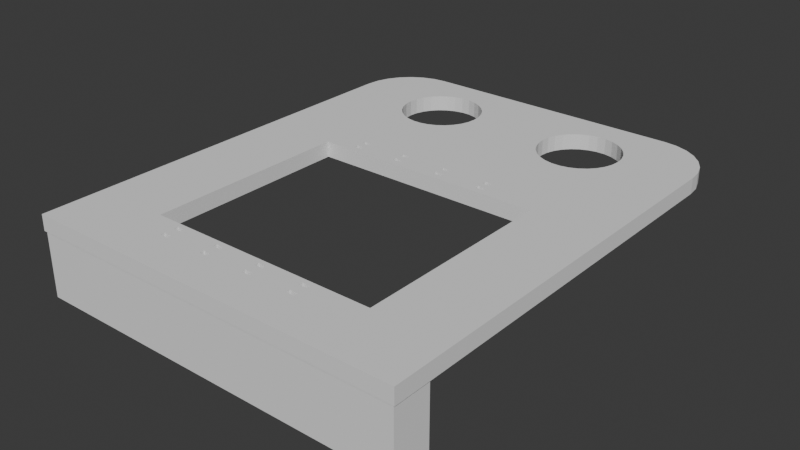 # Source: hanger.blend  (saved by Blender 4.5.90; exported with 4.5.12 LTS)
import bpy
from mathutils import Matrix  # noqa: F401  (used for matrix-valued properties, if any)

bpy.ops.wm.read_factory_settings(use_empty=True)
scene = bpy.context.scene
scene.name = 'Scene'

# ---- collections
col_collection = bpy.data.collections.new('Collection'); scene.collection.children.link(col_collection)

# ---- world
world_world = bpy.data.worlds.new('World'); scene.world = world_world
world_world.use_nodes = True; world_world.node_tree.nodes.clear()
_N = world_world.node_tree.nodes; _L = world_world.node_tree.links
n0 = _N.new('ShaderNodeOutputWorld'); n0.name = 'World Output'; n0.location = (200, 100)
n1 = _N.new('ShaderNodeBackground'); n1.name = 'Background'; n1.location = (-200, 100)
n1.inputs[0].default_value = (0.05088, 0.05088, 0.05088, 1.0)
_L.new(n1.outputs[0], n0.inputs[0])
n0.is_active_output = True
world_world.color = (0.05088, 0.05088, 0.05088)
world_world.sun_shadow_jitter_overblur = 0.0

# ---- meshes
me_hanger = bpy.data.meshes.new('hanger')
me_hanger.from_pydata([(-27.65, -25.65, 2.5), (-27.65, -24.25, -2.5), (-27.65, -24.25, 2.5), (-27.65, -25.65, -2.5), (-24.95, -25.65, -2.5), (-24.95, -24.25, 2.5), (-24.95, -24.25, -2.5), (-24.95, -25.65, 2.5), (-12.65, -25.65, 2.5), (-12.65, -24.25, -2.5), (-12.65, -24.25, 2.5), (-12.65, -25.65, -2.5), (-9.95, -25.65, -2.5), (-9.95, -24.25, 2.5), (-9.95, -24.25, -2.5), (-9.95, -25.65, 2.5), (2.35, -25.65, 2.5), (2.35, -24.25, -2.5), (2.35, -24.25, 2.5), (2.35, -25.65, -2.5), (5.05, -25.65, -2.5), (5.05, -24.25, 2.5), (5.05, -24.25, -2.5), (5.05, -25.65, 2.5), (17.35, -25.65, 2.5), (17.35, -24.25, -2.5), (17.35, -24.25, 2.5), (17.35, -25.65, -2.5), (20.05, -25.65, -2.5), (20.05, -24.25, 2.5), (20.05, -24.25, -2.5), (20.05, -25.65, 2.5), (-27.65, -22.15, 2.5), (-27.65, -20.75, -2.5), (-27.65, -20.75, 2.5), (-27.65, -22.15, -2.5), (-24.95, -22.15, -2.5), (-24.95, -20.75, 2.5), (-24.95, -20.75, -2.5), (-24.95, -22.15, 2.5), (-12.65, -22.15, 2.5), (-12.65, -20.75, -2.5), (-12.65, -20.75, 2.5), (-12.65, -22.15, -2.5), (-9.95, -22.15, -2.5), (-9.95, -20.75, 2.5), (-9.95, -20.75, -2.5), (-9.95, -22.15, 2.5), (2.35, -22.15, 2.5), (2.35, -20.75, -2.5), (2.35, -20.75, 2.5), (2.35, -22.15, -2.5), (5.05, -22.15, -2.5), (5.05, -20.75, 2.5), (5.05, -20.75, -2.5), (5.05, -22.15, 2.5), (17.35, -22.15, 2.5), (17.35, -20.75, -2.5), (17.35, -20.75, 2.5), (17.35, -22.15, -2.5), (20.05, -22.15, -2.5), (20.05, -20.75, 2.5), (20.05, -20.75, -2.5), (20.05, -22.15, 2.5), (-27.65, -95.55, 2.5), (-27.65, -94.15, -2.5), (-27.65, -94.15, 2.5), (-27.65, -95.55, -2.5), (-24.95, -95.55, -2.5), (-24.95, -94.15, 2.5), (-24.95, -94.15, -2.5), (-24.95, -95.55, 2.5), (-12.65, -95.55, 2.5), (-12.65, -94.15, -2.5), (-12.65, -94.15, 2.5), (-12.65, -95.55, -2.5), (-9.95, -95.55, -2.5), (-9.95, -94.15, 2.5), (-9.95, -94.15, -2.5), (-9.95, -95.55, 2.5), (2.35, -95.55, 2.5), (2.35, -94.15, -2.5), (2.35, -94.15, 2.5), (2.35, -95.55, -2.5), (5.05, -95.55, -2.5), (5.05, -94.15, 2.5), (5.05, -94.15, -2.5), (5.05, -95.55, 2.5), (17.35, -95.55, 2.5), (17.35, -94.15, -2.5), (17.35, -94.15, 2.5), (17.35, -95.55, -2.5), (20.05, -95.55, -2.5), (20.05, -94.15, 2.5), (20.05, -94.15, -2.5), (20.05, -95.55, 2.5), (-27.65, -99.9, 2.5), (-27.65, -98.5, -2.5), (-27.65, -98.5, 2.5), (-27.65, -99.9, -2.5), (-24.95, -99.9, -2.5), (-24.95, -98.5, 2.5), (-24.95, -98.5, -2.5), (-24.95, -99.9, 2.5), (-12.65, -99.9, 2.5), (-12.65, -98.5, -2.5), (-12.65, -98.5, 2.5), (-12.65, -99.9, -2.5), (-9.95, -99.9, -2.5), (-9.95, -98.5, 2.5), (-9.95, -98.5, -2.5), (-9.95, -99.9, 2.5), (2.35, -99.9, 2.5), (2.35, -98.5, -2.5), (2.35, -98.5, 2.5), (2.35, -99.9, -2.5), (5.05, -99.9, -2.5), (5.05, -98.5, 2.5), (5.05, -98.5, -2.5), (5.05, -99.9, 2.5), (17.35, -99.9, 2.5), (17.35, -98.5, -2.5), (17.35, -98.5, 2.5), (17.35, -99.9, -2.5), (20.05, -99.9, -2.5), (20.05, -98.5, 2.5), (20.05, -98.5, -2.5), (20.05, -99.9, 2.5), (-61.0, -112.5, -2.5), (-61.0, -112.5, 2.5), (-27.36, 2.071, 2.5), (-24.64, 2.071, 2.5), (-36.6, -27.82, 2.5), (-32.5, 3.742, 2.5), (-30.02, 2.636, 2.5), (37.17, -92.68, 2.5), (-36.6, -92.68, 2.5), (21.98, 2.636, 2.5), (19.5, 3.742, 2.5), (17.3, 5.339, 2.5), (36.52, 7.359, 2.5), (37.17, -27.82, 2.5), (37.88, 9.712, 2.5), (34.7, 5.339, 2.5), (32.5, 3.742, 2.5), (30.02, 2.636, 2.5), (27.36, 2.071, 2.5), (24.64, 2.071, 2.5), (15.48, 7.359, 2.5), (-15.48, 7.359, 2.5), (14.12, 9.712, 2.5), (-14.12, 9.712, 2.5), (13.28, 12.3, 2.5), (-13.28, 12.3, 2.5), (13.0, 15.0, 2.5), (-17.3, 5.339, 2.5), (-19.5, 3.742, 2.5), (-21.98, 2.636, 2.5), (-34.7, 5.339, 2.5), (-36.52, 7.359, 2.5), (-37.88, 9.712, 2.5), (38.72, 12.3, 2.5), (61.0, 14.91, -2.5), (39.0, 15.0, 2.5), (38.72, 17.7, 2.5), (37.88, 20.29, 2.5), (36.52, 22.64, 2.5), (34.7, 24.66, 2.5), (32.5, 26.26, 2.5), (30.02, 27.36, 2.5), (27.36, 27.93, 2.5), (24.64, 27.93, 2.5), (-24.64, 27.93, 2.5), (-13.0, 15.0, 2.5), (13.28, 17.7, 2.5), (-13.28, 17.7, 2.5), (14.12, 20.29, 2.5), (-14.12, 20.29, 2.5), (15.48, 22.64, 2.5), (-15.48, 22.64, 2.5), (17.3, 24.66, 2.5), (-17.3, 24.66, 2.5), (19.5, 26.26, 2.5), (-19.5, 26.26, 2.5), (21.98, 27.36, 2.5), (-21.98, 27.36, 2.5), (-38.72, 17.7, 2.5), (-39.0, 15.0, 2.5), (-37.88, 20.29, 2.5), (-36.52, 22.64, 2.5), (-34.7, 24.66, 2.5), (-32.5, 26.26, 2.5), (-30.02, 27.36, 2.5), (-27.36, 27.93, 2.5), (61.0, -112.5, 2.5), (-38.72, 12.3, 2.5), (-61.0, 15.32, -2.5), (61.0, -112.5, -2.5), (38.72, 12.3, -2.5), (39.0, 15.0, -2.5), (37.88, 9.712, -2.5), (37.17, -27.82, -2.5), (60.5, -100.1, -2.5), (37.17, -92.68, -2.5), (-36.6, -92.68, -2.5), (-60.5, -100.1, -2.5), (-36.6, -27.82, -2.5), (-37.88, 9.712, -2.5), (-38.72, 12.3, -2.5), (60.5, -112.1, -2.5), (-60.5, -112.1, -2.5), (38.72, 17.7, -2.5), (37.88, 20.29, -2.5), (36.52, 22.64, -2.5), (34.7, 24.66, -2.5), (32.5, 26.26, -2.5), (30.02, 27.36, -2.5), (27.36, 27.93, -2.5), (24.64, 27.93, -2.5), (-24.64, 27.93, -2.5), (21.98, 27.36, -2.5), (15.48, 7.359, -2.5), (-15.48, 7.359, -2.5), (14.12, 9.712, -2.5), (-14.12, 9.712, -2.5), (-13.28, 12.3, -2.5), (13.28, 12.3, -2.5), (-13.0, 15.0, -2.5), (13.0, 15.0, -2.5), (-19.5, 3.742, -2.5), (13.28, 17.7, -2.5), (-14.12, 20.29, -2.5), (14.12, 20.29, -2.5), (-13.28, 17.7, -2.5), (15.48, 22.64, -2.5), (-15.48, 22.64, -2.5), (17.3, 24.66, -2.5), (-17.3, 24.66, -2.5), (19.5, 26.26, -2.5), (-19.5, 26.26, -2.5), (-21.98, 27.36, -2.5), (-27.36, 27.93, -2.5), (-39.0, 15.0, -2.5), (-30.02, 27.36, -2.5), (-32.5, 26.26, -2.5), (-34.7, 24.66, -2.5), (-36.52, 22.64, -2.5), (-37.88, 20.29, -2.5), (-38.72, 17.7, -2.5), (36.52, 7.359, -2.5), (34.7, 5.339, -2.5), (32.5, 3.742, -2.5), (30.02, 2.636, -2.5), (27.36, 2.071, -2.5), (24.64, 2.071, -2.5), (17.3, 5.339, -2.5), (19.5, 3.742, -2.5), (-17.3, 5.339, -2.5), (-21.98, 2.636, -2.5), (-32.5, 3.742, -2.5), (-30.02, 2.636, -2.5), (-34.7, 5.339, -2.5), (-36.52, 7.359, -2.5), (21.98, 2.636, -2.5), (-24.64, 2.071, -2.5), (-27.36, 2.071, -2.5), (-60.5, -112.1, -23.0), (-60.5, -100.1, -23.0), (60.5, -100.1, -23.0), (60.5, -112.1, -23.0), (20.05, -99.94, -2.5), (20.02, -112.1, -23.0), (20.05, -99.95, -2.5), (20.05, -99.98, -2.5), (20.08, -99.91, -2.5), (20.05, -100.1, -23.0), (20.05, -99.98, -2.5), (20.05, -99.97, -2.5), (20.05, -99.96, -2.5), (-61.0, -59.89, 2.5), (-36.6, -59.75, 2.5), (61.0, -59.34, 2.5), (37.17, -59.62, 2.5), (37.17, -59.43, -2.5), (61.0, -59.43, -2.5), (-61.0, -59.23, -2.5), (-36.6, -59.23, -2.5), (-61.0, 14.98, 2.5), (61.0, 14.89, 2.5), (-42.38, 37.5, 2.5), (-61.0, 18.88, 2.5), (-46.52, 37.03, 2.5), (-50.46, 35.66, 2.5), (-53.99, 33.44, 2.5), (-56.94, 30.49, 2.5), (-59.16, 26.96, 2.5), (-60.53, 23.02, 2.5), (-61.0, 18.88, -2.5), (-42.38, 37.5, -2.5), (-60.53, 23.02, -2.5), (-59.16, 26.96, -2.5), (-56.94, 30.49, -2.5), (-53.99, 33.44, -2.5), (-50.46, 35.66, -2.5), (-46.52, 37.03, -2.5), (61.0, 18.88, 2.5), (42.38, 37.5, 2.5), (60.53, 23.02, 2.5), (59.16, 26.96, 2.5), (56.94, 30.49, 2.5), (53.99, 33.44, 2.5), (50.46, 35.66, 2.5), (46.52, 37.03, 2.5), (42.38, 37.5, -2.5), (61.0, 18.88, -2.5), (46.52, 37.03, -2.5), (50.46, 35.66, -2.5), (53.99, 33.44, -2.5), (56.94, 30.49, -2.5), (59.16, 26.96, -2.5), (60.53, 23.02, -2.5)], [], [(0, 1, 2), (1, 0, 3), (4, 5, 6), (5, 4, 7), (4, 0, 7), (0, 4, 3), (1, 5, 2), (5, 1, 6), (8, 9, 10), (9, 8, 11), (12, 13, 14), (13, 12, 15), (12, 8, 15), (8, 12, 11), (9, 13, 10), (13, 9, 14), (16, 17, 18), (17, 16, 19), (20, 21, 22), (21, 20, 23), (17, 21, 18), (21, 17, 22), (20, 16, 23), (16, 20, 19), (24, 25, 26), (25, 24, 27), (28, 29, 30), (29, 28, 31), (28, 24, 31), (24, 28, 27), (25, 29, 26), (29, 25, 30), (32, 33, 34), (33, 32, 35), (36, 37, 38), (37, 36, 39), (36, 32, 39), (32, 36, 35), (33, 37, 34), (37, 33, 38), (40, 41, 42), (41, 40, 43), (44, 45, 46), (45, 44, 47), (44, 40, 47), (40, 44, 43), (41, 45, 42), (45, 41, 46), (48, 49, 50), (49, 48, 51), (52, 53, 54), (53, 52, 55), (49, 53, 50), (53, 49, 54), (52, 48, 55), (48, 52, 51), (56, 57, 58), (57, 56, 59), (60, 61, 62), (61, 60, 63), (60, 56, 63), (56, 60, 59), (57, 61, 58), (61, 57, 62), (64, 65, 66), (65, 64, 67), (68, 69, 70), (69, 68, 71), (68, 64, 71), (64, 68, 67), (65, 69, 66), (69, 65, 70), (72, 73, 74), (73, 72, 75), (76, 77, 78), (77, 76, 79), (76, 72, 79), (72, 76, 75), (73, 77, 74), (77, 73, 78), (80, 81, 82), (81, 80, 83), (84, 85, 86), (85, 84, 87), (81, 85, 82), (85, 81, 86), (84, 80, 87), (80, 84, 83), (88, 89, 90), (89, 88, 91), (92, 93, 94), (93, 92, 95), (92, 88, 95), (88, 92, 91), (89, 93, 90), (93, 89, 94), (96, 97, 98), (97, 96, 99), (100, 101, 102), (101, 100, 103), (100, 96, 103), (96, 100, 99), (97, 101, 98), (101, 97, 102), (104, 105, 106), (105, 104, 107), (108, 109, 110), (109, 108, 111), (108, 104, 111), (104, 108, 107), (105, 109, 106), (109, 105, 110), (112, 113, 114), (113, 112, 115), (116, 117, 118), (117, 116, 119), (113, 117, 114), (117, 113, 118), (116, 112, 119), (112, 116, 115), (120, 121, 122), (121, 120, 123), (124, 125, 126), (125, 124, 127), (124, 120, 127), (120, 124, 123), (121, 125, 122), (125, 121, 126), (283, 284, 197, 202, 203), (64, 101, 71), (101, 64, 98), (72, 109, 79), (109, 72, 106), (80, 117, 87), (117, 80, 114), (48, 21, 55), (21, 48, 18), (40, 13, 47), (13, 40, 10), (32, 5, 39), (5, 32, 2), (132, 32, 34), (32, 132, 2), (88, 125, 95), (125, 88, 122), (135, 90, 93), (87, 88, 90), (88, 87, 122), (87, 90, 85), (135, 85, 90), (135, 82, 85), (79, 80, 82), (80, 79, 114), (79, 82, 77), (136, 82, 135), (82, 136, 77), (71, 72, 74), (72, 71, 106), (71, 74, 69), (77, 136, 74), (74, 136, 69), (136, 64, 66), (64, 136, 98), (98, 136, 96), (69, 136, 66), (56, 29, 63), (29, 56, 26), (55, 56, 58), (56, 55, 26), (63, 141, 61), (29, 141, 63), (31, 141, 29), (24, 141, 31), (55, 58, 53), (21, 26, 55), (26, 21, 24), (23, 24, 21), (23, 141, 24), (16, 141, 23), (13, 18, 47), (18, 13, 16), (15, 16, 13), (132, 16, 15), (132, 15, 8), (39, 42, 37), (42, 39, 8), (5, 8, 39), (7, 8, 5), (132, 8, 7), (132, 7, 0), (16, 132, 141), (2, 132, 0), (45, 48, 50), (47, 48, 45), (48, 47, 18), (42, 10, 40), (42, 8, 10), (95, 135, 93), (125, 135, 95), (127, 135, 125), (117, 122, 87), (122, 117, 120), (119, 120, 117), (281, 282, 135, 127, 120, 119, 112, 111, 104, 103, 96, 136, 280, 279, 129, 194), (109, 114, 79), (114, 109, 112), (111, 112, 109), (101, 106, 71), (106, 101, 104), (103, 104, 101), (163, 288, 305, 307, 308, 309, 310, 311, 312, 306, 289, 291, 292, 293, 294, 295, 296, 290, 287, 187, 186, 188, 189, 190, 191, 192, 193, 172, 185, 183, 181, 179, 177, 175, 173, 154, 174, 176, 178, 180, 182, 184, 171, 170, 169, 168, 167, 166, 165, 164), (206, 201, 141, 132), (1, 36, 6), (36, 1, 35), (97, 68, 102), (68, 97, 67), (9, 44, 14), (44, 9, 43), (17, 52, 22), (52, 17, 51), (25, 60, 30), (60, 25, 59), (121, 92, 126), (92, 121, 91), (205, 128, 285, 286, 204), (202, 124, 203), (202, 274, 124), (118, 121, 123), (121, 118, 91), (118, 123, 116), (202, 270, 274), (202, 272, 270), (110, 113, 115), (113, 110, 83), (110, 115, 108), (202, 278, 272), (202, 277, 278), (102, 105, 107), (105, 102, 75), (102, 107, 100), (202, 273, 277), (202, 276, 273), (204, 97, 99), (97, 204, 67), (67, 204, 65), (99, 205, 204), (205, 99, 276, 202), (202, 197, 209), (197, 210, 209), (210, 128, 205), (128, 210, 197), (203, 135, 282, 141, 201, 283), (44, 51, 14), (51, 44, 49), (46, 49, 44), (266, 267, 275, 271), (30, 201, 28), (201, 27, 28), (20, 25, 27), (22, 25, 20), (25, 22, 59), (52, 59, 22), (59, 52, 57), (54, 57, 52), (201, 20, 27), (201, 19, 20), (12, 17, 19), (14, 17, 12), (17, 14, 51), (206, 19, 201), (19, 206, 12), (6, 9, 11), (9, 6, 43), (43, 36, 41), (6, 11, 4), (12, 206, 11), (11, 206, 4), (206, 1, 3), (1, 206, 35), (35, 206, 33), (4, 206, 3), (126, 203, 124), (92, 203, 126), (94, 203, 92), (89, 203, 94), (84, 91, 118), (91, 84, 89), (86, 89, 84), (86, 203, 89), (81, 203, 86), (76, 83, 110), (83, 76, 81), (78, 81, 76), (204, 81, 78), (204, 78, 73), (68, 75, 102), (75, 68, 73), (70, 73, 68), (204, 73, 70), (204, 70, 65), (81, 204, 203), (60, 201, 30), (62, 201, 60), (113, 84, 118), (84, 113, 83), (105, 76, 110), (76, 105, 75), (43, 6, 36), (41, 36, 38), (128, 194, 129), (194, 128, 197), (227, 175, 233), (175, 227, 173), (187, 248, 186), (248, 187, 242), (241, 172, 193), (172, 241, 219), (264, 130, 131), (130, 264, 265), (235, 181, 237), (181, 235, 179), (189, 245, 190), (245, 189, 246), (244, 192, 191), (192, 244, 243), (222, 151, 224), (151, 222, 149), (231, 179, 235), (179, 231, 177), (233, 177, 231), (177, 233, 175), (240, 183, 185), (183, 240, 239), (219, 185, 172), (185, 219, 240), (239, 181, 183), (181, 239, 237), (188, 246, 189), (246, 188, 247), (186, 247, 188), (247, 186, 248), (245, 191, 190), (191, 245, 244), (243, 193, 192), (193, 243, 241), (225, 173, 227), (173, 225, 153), (258, 131, 157), (131, 258, 264), (257, 149, 222), (149, 257, 155), (224, 153, 225), (153, 224, 151), (159, 207, 160), (207, 159, 262), (257, 156, 155), (156, 257, 229), (229, 157, 156), (157, 229, 258), (260, 133, 134), (133, 260, 259), (158, 262, 159), (262, 158, 261), (160, 208, 195), (208, 160, 207), (195, 242, 187), (242, 195, 208), (259, 158, 133), (158, 259, 261), (265, 134, 130), (134, 265, 260), (199, 164, 211), (164, 199, 163), (218, 170, 171), (170, 218, 217), (253, 147, 146), (147, 253, 254), (215, 167, 168), (167, 215, 214), (178, 236, 180), (236, 178, 234), (238, 184, 182), (184, 238, 220), (212, 166, 213), (166, 212, 165), (211, 165, 212), (165, 211, 164), (213, 167, 214), (167, 213, 166), (217, 169, 170), (169, 217, 216), (216, 168, 169), (168, 216, 215), (174, 232, 176), (232, 174, 230), (176, 234, 178), (234, 176, 232), (154, 230, 174), (230, 154, 228), (236, 182, 180), (182, 236, 238), (220, 171, 184), (171, 220, 218), (252, 146, 145), (146, 252, 253), (250, 144, 143), (144, 250, 251), (256, 139, 138), (139, 256, 255), (254, 137, 147), (137, 254, 263), (139, 221, 148), (221, 139, 255), (150, 226, 152), (226, 150, 223), (152, 228, 154), (228, 152, 226), (251, 145, 144), (145, 251, 252), (250, 140, 249), (140, 250, 143), (200, 161, 198), (161, 200, 142), (249, 142, 200), (142, 249, 140), (198, 163, 199), (163, 198, 161), (263, 138, 137), (138, 263, 256), (148, 223, 150), (223, 148, 221), (203, 204, 136, 135), (136, 204, 286, 206, 132, 280), (266, 205, 267), (205, 266, 210), (209, 268, 202), (268, 209, 269), (266, 209, 210), (209, 266, 271, 269), (268, 205, 202), (205, 268, 275, 267), (270, 272, 115, 116), (274, 270, 116, 123), (272, 278, 108, 115), (124, 274, 123), (277, 273, 100, 107), (278, 277, 107, 108), (273, 276, 99, 100), (271, 275, 268, 269), (148, 150, 152, 154, 173, 153, 151, 149, 155, 156, 157, 131, 130, 134, 133, 158, 159, 160, 195, 187, 287, 279, 280, 132, 34, 37, 42, 45, 50, 53, 58, 61, 141, 282, 281, 288, 163, 161, 142, 140, 143, 144, 145, 146, 147, 137, 138, 139), (242, 196, 297, 299, 300, 301, 302, 303, 304, 298, 313, 315, 316, 317, 318, 319, 320, 314, 162, 199, 211, 212, 213, 214, 215, 216, 217, 218, 220, 238, 236, 234, 232, 230, 233, 231, 235, 237, 239, 240, 219, 241, 243, 244, 245, 246, 247, 248), (289, 298, 304, 291), (291, 304, 303, 292), (292, 303, 302, 293), (293, 302, 301, 294), (294, 301, 300, 295), (295, 300, 299, 296), (296, 299, 297, 290), (305, 314, 320, 307), (307, 320, 319, 308), (308, 319, 318, 309), (309, 318, 317, 310), (310, 317, 316, 311), (311, 316, 315, 312), (312, 315, 313, 306), (128, 129, 279, 287, 290, 297, 196, 285), (313, 298, 289, 306), (286, 285, 196, 242, 208, 207, 262, 261, 259, 260, 265, 264, 258, 229, 257, 222, 224, 225, 227, 233, 230, 228, 226, 223, 221, 255, 256, 263, 254, 253, 252, 251, 250, 249, 200, 198, 199, 162, 284, 283, 201, 62, 57, 54, 49, 46, 41, 38, 33, 206), (194, 197, 284, 162, 314, 305, 288, 281)])
me_hanger.update()

# ---- objects
ob_hanger = bpy.data.objects.new('hanger', me_hanger)

# ---- transforms, parenting, visibility, modifiers, constraints
ob_hanger.location = (0.0, 0.0, 0.0)

# ---- collection membership
col_collection.objects.link(ob_hanger)

# ---- scene / render settings (as saved in the file)
scene.frame_start = 1; scene.frame_end = 250; scene.frame_set(1)
scene.render.engine = 'BLENDER_EEVEE_NEXT'
bpy.context.view_layer.update()

# ---- added for rendering (the .blend has no active camera and no usable light): camera, sun
cam_auto = bpy.data.cameras.new('AutoCamera')
cam_auto.lens = 50.0
cam_auto.sensor_width = 36.0
cam_auto.clip_end = 3166.72
ob_auto_camera = bpy.data.objects.new('AutoCamera', cam_auto)
scene.collection.objects.link(ob_auto_camera)
ob_auto_camera.location = (180.441, -254.029, 134.103)
ob_auto_camera.rotation_euler = (1.09748, -7.21219e-08, 0.694738)
scene.camera = ob_auto_camera
light_auto_sun = bpy.data.lights.new('AutoSun', 'SUN')
light_auto_sun.energy = 3.0
light_auto_sun.angle = 0.0523599
ob_auto_sun = bpy.data.objects.new('AutoSun', light_auto_sun)
scene.collection.objects.link(ob_auto_sun)
ob_auto_sun.rotation_euler = (0.872665, 0.174533, 0.523599)
bpy.context.view_layer.update()

